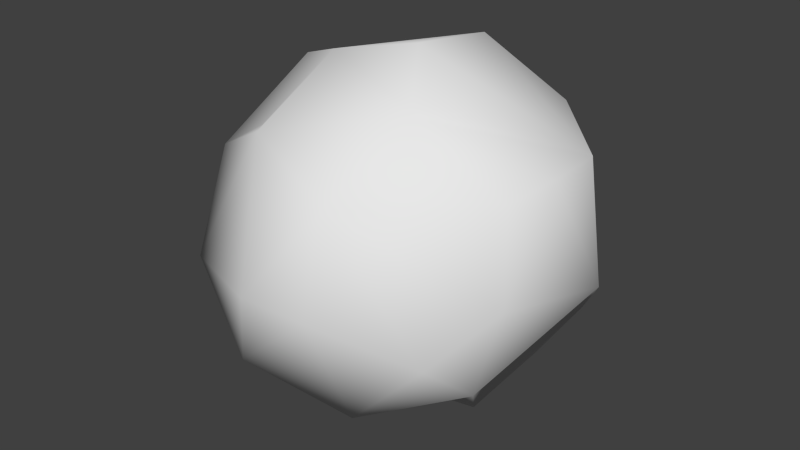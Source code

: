 # Source: asteroid_large_04.blend  (saved by Blender 2.66.1; exported with 4.5.12 LTS)
import bpy
from mathutils import Matrix  # noqa: F401  (used for matrix-valued properties, if any)

bpy.ops.wm.read_factory_settings(use_empty=True)
scene = bpy.context.scene
scene.name = 'Scene'

# ---- collections
col_collection_1 = bpy.data.collections.new('Collection 1'); scene.collection.children.link(col_collection_1)

# ---- world
world_world = bpy.data.worlds.new('World'); scene.world = world_world
world_world.color = (0.05088, 0.05088, 0.05088)
world_world.use_sun_shadow = False
world_world.sun_shadow_jitter_overblur = 0.0
world_world.cycles.sampling_method = 'MANUAL'
world_world.cycles.sample_map_resolution = 256

# ---- meshes
me_asteroid = bpy.data.meshes.new('asteroid')
me_asteroid.from_pydata([(0.7094, -0.7344, -0.2468), (-0.3245, -0.9136, -0.5245), (-0.898, 0.6139, 0.06819), (0.07315, 0.9406, 0.4966), (-0.9041, -0.4263, 0.3591), (-1.044, 0.01462, -0.1693), (-0.5625, 0.7649, 0.4402), (0.1958, -0.1459, 1.078), (-0.2466, -0.2539, 0.9862), (-0.5898, -0.4316, 0.5561), (-0.2434, 0.1672, 0.7246), (0.1433, -0.6053, -0.8486), (0.7623, -0.4014, -0.5362), (0.608, 0.4049, -0.7579), (0.5218, -0.05001, -0.9152), (-0.4342, -0.01981, -0.9271), (-0.3214, -0.5911, -0.792), (-0.4576, 0.475, -0.8795), (-0.1255, 0.04663, -1.09), (-0.08512, 0.7736, -0.6752), (0.9898, 0.3503, -0.1692), (0.8224, 0.4955, -0.4249), (0.7217, 0.0519, -0.4005), (0.2672, -1.045, -0.01555), (-0.7273, -0.8051, -0.1022), (-0.9784, -0.2917, -0.1416), (-0.5217, -0.2797, -0.4004), (-0.3573, 0.8639, -0.5135), (-0.9271, 0.1326, -0.5137), (0.3333, 0.9842, -0.1616), (-0.1085, 0.8178, -0.2788), (0.9255, -0.4145, 0.006751), (-0.1286, -1.066, -0.01264), (0.2742, -0.9086, 0.5261), (-0.01508, 1.042, 0.1918), (0.5456, 0.8953, 0.3231), (0.3957, -0.446, 0.8591), (0.9305, -0.04252, 0.5528), (0.8609, -0.3288, 0.5039), (-0.3345, -0.7081, 0.6707), (-0.6541, -0.02217, 0.8219), (-0.6818, 0.5571, 0.5822), (-0.2632, 0.652, 0.7212), (0.1743, 0.4175, 0.9931), (0.9065, 0.3224, 0.5432), (0.5533, 0.6293, 0.6561)], [], [(16, 11, 1), (18, 11, 16), (18, 12, 11), (12, 0, 11), (22, 14, 21), (21, 14, 13), (14, 18, 13), (12, 14, 22), (12, 18, 14), (15, 26, 28), (28, 26, 25), (15, 16, 26), (18, 16, 15), (19, 17, 27), (18, 17, 19), (17, 28, 27), (15, 28, 17), (17, 18, 15), (13, 30, 21), (13, 19, 30), (18, 19, 13), (31, 20, 37), (37, 20, 44), (0, 12, 31), (31, 12, 20), (12, 22, 20), (22, 21, 20), (32, 23, 33), (1, 23, 32), (23, 0, 33), (1, 11, 23), (11, 0, 23), (25, 24, 4), (26, 24, 25), (26, 16, 24), (16, 1, 24), (6, 2, 41), (30, 2, 6), (30, 27, 2), (2, 28, 5), (27, 28, 2), (29, 30, 34), (21, 30, 29), (19, 27, 30), (0, 31, 33), (33, 31, 38), (31, 37, 38), (24, 39, 4), (1, 32, 24), (24, 32, 39), (32, 33, 39), (2, 5, 41), (5, 4, 41), (28, 25, 5), (5, 25, 4), (29, 34, 35), (35, 34, 3), (34, 6, 3), (30, 6, 34), (20, 35, 44), (35, 45, 44), (21, 29, 20), (20, 29, 35), (35, 3, 45), (36, 44, 7), (36, 37, 44), (33, 38, 36), (36, 38, 37), (9, 39, 8), (8, 36, 7), (39, 36, 8), (39, 33, 36), (9, 4, 39), (40, 8, 10), (40, 9, 8), (41, 4, 40), (40, 4, 9), (43, 10, 8), (43, 42, 10), (42, 40, 10), (42, 41, 40), (43, 3, 42), (3, 6, 42), (42, 6, 41), (7, 43, 8), (44, 43, 7), (45, 3, 43), (44, 45, 43)])
me_asteroid.polygons.foreach_set('use_smooth', [True] * 88)
_uv = me_asteroid.uv_layers.new(name='UVMap')
_uv.uv.foreach_set('vector', [0.1623, 0.7896, 0.3403, 1.122, -0.1728, 0.9185, 0.656, 0.6999, 0.3403, 1.122, 0.1623, 0.7896, 0.656, 0.6999, 0.8363, 1.71, 0.3403, 1.122, 0.8363, 1.71, 0.3321, 2.034, 0.3403, 1.122, 1.294, 1.349, 0.9306, 1.1, 1.58, 1.032, 1.58, 1.032, 0.9306, 1.1, 1.241, 0.9047, 0.9306, 1.1, 0.656, 0.6999, 1.241, 0.9047, 0.8363, 1.71, 0.9306, 1.1, 1.294, 1.349, 0.8363, 1.71, 0.656, 0.6999, 0.9306, 1.1, 0.4929, 0.5295, 0.09915, 0.3857, 0.4074, 0.08626, 0.4074, 0.08626, 0.09915, 0.3857, -0.0548, -0.04712, 0.4929, 0.5295, 0.1623, 0.7896, 0.09915, 0.3857, 0.656, 0.6999, 0.1623, 0.7896, 0.4929, 0.5295, 1.079, 0.3628, 0.7469, 0.3563, 1.014, 0.139, 0.656, 0.6999, 0.7469, 0.3563, 1.079, 0.3628, 0.7469, 0.3563, 0.4074, 0.08626, 1.014, 0.139, 0.4929, 0.5295, 0.4074, 0.08626, 0.7469, 0.3563, 0.7469, 0.3563, 0.656, 0.6999, 0.4929, 0.5295, 1.241, 0.9047, 1.358, 0.08422, 1.58, 1.032, 1.241, 0.9047, 1.079, 0.3628, 1.358, 0.08422, 0.656, 0.6999, 1.079, 0.3628, 1.241, 0.9047, 0.8732, -0.276, 0.009255, -0.5657, 0.4715, 0.1258, 0.4715, 0.1258, 0.009255, -0.5657, 0.2011, 0.1604, 1.385, -0.3941, 1.08, -0.899, 0.8732, -0.276, 0.8732, -0.276, 1.08, -0.899, 0.009255, -0.5657, 0.8363, 1.71, 1.294, 1.349, 1.833, 1.357, 1.294, 1.349, 1.58, 1.032, 1.833, 1.357, 1.912, 0.7058, 1.698, 0.2398, 1.212, 0.5078, -0.1728, 0.9185, -0.4622, 1.812, -0.6882, 1.312, 1.698, 0.2398, 1.385, -0.3941, 1.212, 0.5078, -0.1728, 0.9185, 0.3403, 1.122, -0.4622, 1.812, 0.3403, 1.122, 0.3321, 2.034, -0.4622, 1.812, -0.0548, -0.04712, -0.6108, 0.3898, -0.4783, -0.5016, 0.09915, 0.3857, -0.6108, 0.3898, -0.0548, -0.04712, 0.09915, 0.3857, 0.1623, 0.7896, -0.6108, 0.3898, 0.1623, 0.7896, -0.1728, 0.9185, -0.6108, 0.3898, 1.083, -0.8635, 0.7231, -0.4108, 0.7352, -1.043, 1.358, 0.08422, 0.7231, -0.4108, 1.083, -0.8635, 1.358, 0.08422, 1.014, 0.139, 0.7231, -0.4108, 0.7231, -0.4108, 0.4074, 0.08626, 0.2197, -0.1575, 1.014, 0.139, 0.4074, 0.08626, 0.7231, -0.4108, 1.833, 0.2977, 1.358, 0.08422, 1.767, -0.3347, 1.58, 1.032, 1.358, 0.08422, 1.833, 0.2977, 1.079, 0.3628, 1.014, 0.139, 1.358, 0.08422, 1.385, -0.3941, 0.8732, -0.276, 1.212, 0.5078, 1.212, 0.5078, 0.8732, -0.276, 0.6963, 0.1424, 0.8732, -0.276, 0.4715, 0.1258, 0.6963, 0.1424, 1.912, 1.581, 1.134, 1.057, 1.127, 1.805, -0.1728, 0.9185, -0.6882, 1.312, -0.6108, 0.3898, 1.912, 1.581, 1.912, 0.7058, 1.134, 1.057, 1.912, 0.7058, 1.212, 0.5078, 1.134, 1.057, 0.7231, -0.4108, 0.2197, -0.1575, 0.7352, -1.043, 0.2197, -0.1575, -0.4783, -0.5016, 0.7352, -1.043, 0.4074, 0.08626, -0.0548, -0.04712, 0.2197, -0.1575, 0.2197, -0.1575, -0.0548, -0.04712, -0.4783, -0.5016, -0.9296, 0.129, -0.8059, 0.802, -0.352, 0.3117, -0.352, 0.3117, -0.8059, 0.802, -0.4045, 0.7977, -0.8059, 0.802, -0.3785, 1.538, -0.4045, 0.7977, 1.358, 0.08422, 1.083, -0.8635, 1.767, -0.3347, 0.009255, -0.5657, -0.352, 0.3117, 0.2011, 0.1604, -0.352, 0.3117, -0.01683, 0.4478, 0.2011, 0.1604, 1.58, 1.032, 1.833, 0.2977, 1.833, 1.357, 0.009255, -0.5657, -0.9296, 0.129, -0.352, 0.3117, -0.352, 0.3117, -0.4045, 0.7977, -0.01683, 0.4478, 0.774, 0.5572, 0.2011, 0.1604, 0.5546, 0.7327, 0.774, 0.5572, 0.4715, 0.1258, 0.2011, 0.1604, 1.212, 0.5078, 0.6963, 0.1424, 0.774, 0.5572, 0.774, 0.5572, 0.6963, 0.1424, 0.4715, 0.1258, 0.988, 1.395, 1.134, 1.057, 0.6756, 1.026, 0.6756, 1.026, 0.774, 0.5572, 0.5546, 0.7327, 1.134, 1.057, 0.774, 0.5572, 0.6756, 1.026, 1.134, 1.057, 1.212, 0.5078, 0.774, 0.5572, 0.988, 1.395, 1.127, 1.805, 1.134, 1.057, 0.5509, 1.406, 0.6756, 1.026, 0.3354, 1.115, 0.5509, 1.406, 0.988, 1.395, 0.6756, 1.026, -0.03577, 1.654, 1.127, 1.805, 0.5509, 1.406, 0.5509, 1.406, 1.127, 1.805, 0.988, 1.395, 0.1943, 0.7776, 0.3354, 1.115, 0.6756, 1.026, 0.1943, 0.7776, -0.08153, 1.157, 0.3354, 1.115, -0.08153, 1.157, 0.5509, 1.406, 0.3354, 1.115, -0.08153, 1.157, -0.03577, 1.654, 0.5509, 1.406, 0.1943, 0.7776, -0.4045, 0.7977, -0.08153, 1.157, -0.4045, 0.7977, -0.3785, 1.538, -0.08153, 1.157, -0.08153, 1.157, -0.3785, 1.538, -0.03577, 1.654, 0.5546, 0.7327, 0.1943, 0.7776, 0.6756, 1.026, 0.2011, 0.1604, 0.1943, 0.7776, 0.5546, 0.7327, -0.01683, 0.4478, -0.4045, 0.7977, 0.1943, 0.7776, 0.2011, 0.1604, -0.01683, 0.4478, 0.1943, 0.7776])
me_asteroid.use_remesh_preserve_volume = False
me_asteroid.use_remesh_preserve_attributes = False
me_asteroid.use_mirror_vertex_groups = False
me_asteroid.update()

# ---- objects
ob_asteroid = bpy.data.objects.new('asteroid', me_asteroid)

# ---- transforms, parenting, visibility, modifiers, constraints
ob_asteroid.location = (0.0, 0.0, 0.0)
ob_asteroid.scale = (40.0, 40.0, 40.0)
ob_asteroid.lineart.crease_threshold = 0.0

# ---- collection membership
col_collection_1.objects.link(ob_asteroid)

# ---- scene / render settings (as saved in the file)
scene.frame_start = 1; scene.frame_end = 250; scene.frame_set(1)
scene.render.engine = 'BLENDER_EEVEE_NEXT'
scene.render.image_settings.color_mode = 'RGB'
scene.render.image_settings.compression = 90
scene.render.resolution_percentage = 50
scene.render.dither_intensity = 0.0
scene.render.bake_margin = 2
scene.cycles.use_denoising = False
scene.cycles.samples = 10
scene.cycles.sampling_pattern = 'TABULATED_SOBOL'
scene.cycles.light_sampling_threshold = 0.0
scene.cycles.use_adaptive_sampling = False
scene.cycles.use_light_tree = False
scene.cycles.blur_glossy = 0.0
scene.cycles.volume_bounces = 1
scene.cycles.pixel_filter_type = 'GAUSSIAN'
scene.cycles.sample_clamp_indirect = 0.0
scene.view_settings.view_transform = 'Standard'
bpy.context.view_layer.update()

# ---- added for rendering (the .blend has no active camera and no usable light): camera, sun
cam_auto = bpy.data.cameras.new('AutoCamera')
cam_auto.lens = 50.0
cam_auto.sensor_width = 36.0
cam_auto.clip_end = 2366.79
ob_auto_camera = bpy.data.objects.new('AutoCamera', cam_auto)
scene.collection.objects.link(ob_auto_camera)
ob_auto_camera.location = (133.783, -162.298, 107.647)
ob_auto_camera.rotation_euler = (1.09748, -7.21219e-08, 0.694738)
scene.camera = ob_auto_camera
light_auto_sun = bpy.data.lights.new('AutoSun', 'SUN')
light_auto_sun.energy = 3.0
light_auto_sun.angle = 0.0523599
ob_auto_sun = bpy.data.objects.new('AutoSun', light_auto_sun)
scene.collection.objects.link(ob_auto_sun)
ob_auto_sun.rotation_euler = (0.872665, 0.174533, 0.523599)
bpy.context.view_layer.update()
